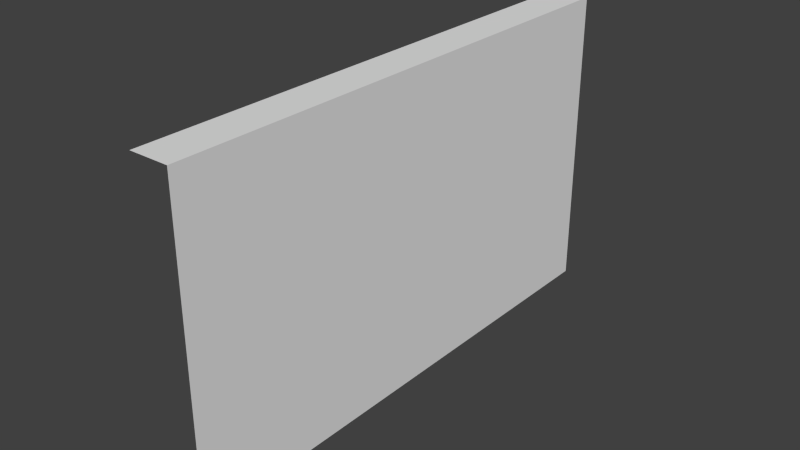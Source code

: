 # Source: mur_droite.blend  (saved by Blender 2.72.0; exported with 4.5.12 LTS)
import bpy
from mathutils import Matrix  # noqa: F401  (used for matrix-valued properties, if any)

bpy.ops.wm.read_factory_settings(use_empty=True)
scene = bpy.context.scene
scene.name = 'Scene'

# ---- collections
col_collection_2 = bpy.data.collections.new('Collection 2'); scene.collection.children.link(col_collection_2)

# ---- materials (node trees are filled in below, after node groups)
mat_mur_droite = bpy.data.materials.new('mur_droite')
mat_mur_droite.alpha_threshold = 0.0
mat_mur_droite.use_transparent_shadow = False
mat_mur_droite.roughness = 0.5

# ---- material node trees

# ---- world
world_world = bpy.data.worlds.new('World'); scene.world = world_world
world_world.color = (0.05088, 0.05088, 0.05088)
world_world.use_sun_shadow = False
world_world.sun_shadow_jitter_overblur = 0.0
world_world.cycles.sampling_method = 'MANUAL'
world_world.cycles.sample_map_resolution = 256

# ---- meshes
me_cube_002 = bpy.data.meshes.new('Cube.002')
me_cube_002.from_pydata([(0.05311, -9.496e-09, 0.0), (0.05311, -1.42, 0.0), (0.05311, -3.671e-07, 0.8318), (0.05311, -1.42, 0.8318), (-0.05311, 9.496e-09, 0.0), (-0.05311, -1.42, 0.0), (-0.05311, -3.481e-07, 0.8318), (-0.05311, -1.42, 0.8318)], [], [(4, 0, 2, 6), (2, 0, 1, 3), (4, 5, 1, 0), (2, 3, 7, 6)])
_uv = me_cube_002.uv_layers.new(name='UVMap')
_uv.uv.foreach_set('vector', [1.192e-07, 0.3933, 0.1399, 0.3933, 0.1399, 0.6205, 0.0, 0.6205, 0.03329, 0.6205, 0.03329, 0.3933, 1.0, 0.3933, 1.0, 0.6205, 0.08991, 0.3868, 0.08991, 0.0, 0.2934, 0.0, 0.2934, 0.3868, 0.8163, 0.9999, 0.0001094, 0.9999, 0.0001094, 0.9388, 0.8163, 0.9388])
me_cube_002.materials.append(mat_mur_droite)
me_cube_002.use_remesh_preserve_volume = False
me_cube_002.use_remesh_preserve_attributes = False
me_cube_002.use_mirror_vertex_groups = False
me_cube_002.update()

# ---- objects
ob_mur_droite = bpy.data.objects.new('mur_droite', me_cube_002)

# ---- transforms, parenting, visibility, modifiers, constraints
ob_mur_droite.location = (0.4741, -7.991e-08, 0.0)
ob_mur_droite.lock_rotations_4d = False
ob_mur_droite.empty_display_type = 'ARROWS'
ob_mur_droite.lineart.crease_threshold = 0.0

# ---- collection membership
col_collection_2.objects.link(ob_mur_droite)

# ---- scene / render settings (as saved in the file)
scene.frame_start = 1; scene.frame_end = 250; scene.frame_set(2)
scene.render.engine = 'BLENDER_EEVEE_NEXT'
scene.render.resolution_x = 320
scene.render.resolution_y = 180
scene.render.resolution_percentage = 50
scene.render.dither_intensity = 0.0
scene.cycles.use_denoising = False
scene.cycles.samples = 10
scene.cycles.sampling_pattern = 'TABULATED_SOBOL'
scene.cycles.light_sampling_threshold = 0.0
scene.cycles.use_adaptive_sampling = False
scene.cycles.use_light_tree = False
scene.cycles.blur_glossy = 0.0
scene.cycles.pixel_filter_type = 'GAUSSIAN'
scene.cycles.sample_clamp_indirect = 0.0
scene.view_settings.view_transform = 'Standard'
bpy.context.view_layer.update()

# ---- added for rendering (the .blend has no active camera and no usable light): camera, sun
cam_auto = bpy.data.cameras.new('AutoCamera')
cam_auto.lens = 50.0
cam_auto.sensor_width = 36.0
cam_auto.clip_end = 1000.0
ob_auto_camera = bpy.data.objects.new('AutoCamera', cam_auto)
scene.collection.objects.link(ob_auto_camera)
ob_auto_camera.location = (1.9999, -2.54104, 1.63658)
ob_auto_camera.rotation_euler = (1.09748, -7.21219e-08, 0.694738)
scene.camera = ob_auto_camera
light_auto_sun = bpy.data.lights.new('AutoSun', 'SUN')
light_auto_sun.energy = 3.0
light_auto_sun.angle = 0.0523599
ob_auto_sun = bpy.data.objects.new('AutoSun', light_auto_sun)
scene.collection.objects.link(ob_auto_sun)
ob_auto_sun.rotation_euler = (0.872665, 0.174533, 0.523599)
bpy.context.view_layer.update()
